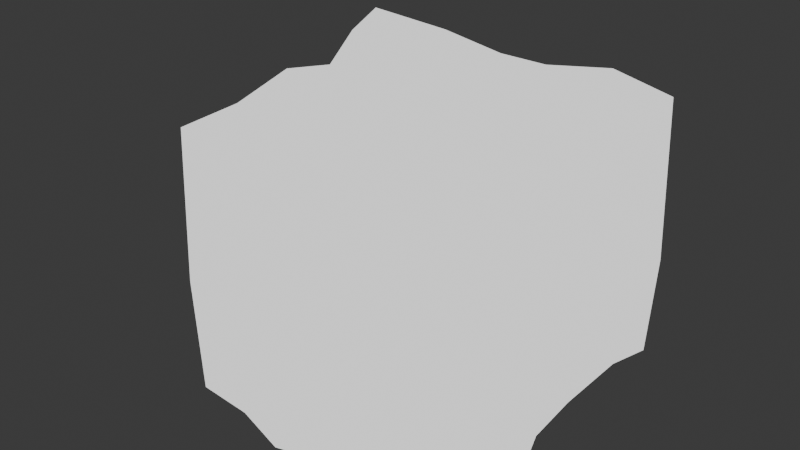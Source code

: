 # Source: base-ground.blend  (saved by Blender 4.3.34; exported with 4.5.12 LTS)
import bpy
from mathutils import Matrix  # noqa: F401  (used for matrix-valued properties, if any)

bpy.ops.wm.read_factory_settings(use_empty=True)
scene = bpy.context.scene
scene.name = 'Scene'

# ---- collections
col_collection = bpy.data.collections.new('Collection'); scene.collection.children.link(col_collection)

# ---- materials (node trees are filled in below, after node groups)
mat_grass = bpy.data.materials.new('grass')

# ---- material node trees
mat_grass.use_nodes = True; mat_grass.node_tree.nodes.clear()
_N = mat_grass.node_tree.nodes; _L = mat_grass.node_tree.links
n0 = _N.new('ShaderNodeOutputMaterial'); n0.name = 'Material Output'; n0.location = (300, 300)
n1 = _N.new('ShaderNodeEmission'); n1.name = 'Emission'; n1.location = (10, 300)
_L.new(n1.outputs[0], n0.inputs[0])
n0.is_active_output = True

# ---- world
world_world = bpy.data.worlds.new('World'); scene.world = world_world
world_world.use_nodes = True; world_world.node_tree.nodes.clear()
_N = world_world.node_tree.nodes; _L = world_world.node_tree.links
n0 = _N.new('ShaderNodeOutputWorld'); n0.name = 'World Output'; n0.location = (300, 300)
n1 = _N.new('ShaderNodeBackground'); n1.name = 'Background'; n1.location = (10, 300)
n1.inputs[0].default_value = (0.05088, 0.05088, 0.05088, 1.0)
_L.new(n1.outputs[0], n0.inputs[0])
n0.is_active_output = True
world_world.color = (0.05088, 0.05088, 0.05088)
world_world.sun_shadow_jitter_overblur = 0.0

# ---- meshes
me_plane = bpy.data.meshes.new('Plane')
me_plane.from_pydata([(-5.79, -8.004, 12.49), (8.958, -7.157, 12.45), (-10.33, 9.037, 12.74), (7.796, 7.178, 12.65), (-8.336, 5.0, 12.89), (-7.279, 2.221, 12.08), (-6.257, -1.575, 13.12), (-5.918, -4.855, 12.56), (-3.044, -8.202, 12.09), (-0.347, -9.014, 12.64), (2.494, -8.237, 12.68), (5.957, -8.711, 12.67), (8.772, -4.868, 12.59), (7.516, -1.484, 12.56), (7.285, 1.378, 12.76), (7.279, 5.255, 13.13), (4.393, 8.0, 12.94), (1.114, 7.731, 12.46), (-1.541, 7.905, 12.4), (-5.668, 8.972, 12.49), (-3.429, -5.473, 12.46), (-3.283, -1.843, 13.2), (-4.425, 1.847, 12.3), (-5.868, 5.615, 12.86), (-1.377, -4.528, 12.44), (-1.185, -1.611, 12.46), (-1.418, 1.735, 12.52), (-1.158, 5.209, 12.13), (2.648, -5.735, 12.33), (1.227, -1.694, 12.67), (1.415, 1.565, 12.56), (1.813, 5.063, 12.65), (5.556, -5.704, 13.16), (4.422, -2.465, 12.28), (4.355, 1.712, 12.81), (4.286, 4.318, 12.42), (-5.79, -8.004, 12.49), (8.958, -7.157, 12.45), (-10.33, 9.037, 12.74), (7.796, 7.178, 12.65), (-8.336, 5.0, 12.89), (-7.279, 2.221, 12.08), (-6.257, -1.575, 13.12), (-5.918, -4.855, 12.56), (-3.044, -8.202, 12.09), (-0.347, -9.014, 12.64), (2.494, -8.237, 12.68), (5.957, -8.711, 12.67), (8.772, -4.868, 12.59), (7.516, -1.484, 12.56), (7.285, 1.378, 12.76), (7.279, 5.255, 13.13), (4.393, 8.0, 12.94), (1.114, 7.731, 12.46), (-1.541, 7.905, 12.4), (-5.668, 8.972, 12.49), (-5.79, -8.004, 12.49), (8.958, -7.157, 12.45), (-10.33, 9.037, 12.74), (7.796, 7.178, 12.65), (-8.336, 5.0, 12.89), (-7.279, 2.221, 12.08), (-6.257, -1.575, 13.12), (-5.918, -4.855, 12.56), (-3.044, -8.202, 12.09), (-0.347, -9.014, 12.64), (2.494, -8.237, 12.68), (5.957, -8.711, 12.67), (8.772, -4.868, 12.59), (7.516, -1.484, 12.56), (7.285, 1.378, 12.76), (7.279, 5.255, 13.13), (4.393, 8.0, 12.94), (1.114, 7.731, 12.46), (-1.541, 7.905, 12.4), (-5.668, 8.972, 12.49), (-5.79, -8.004, 1.192e-07), (8.958, -7.157, 1.192e-07), (-10.33, 9.037, 1.192e-07), (7.796, 7.178, 1.192e-07), (-8.336, 5.0, 1.192e-07), (-7.279, 2.221, 1.192e-07), (-6.257, -1.575, 1.192e-07), (-5.918, -4.855, 1.192e-07), (-3.044, -8.202, 1.192e-07), (-0.347, -9.014, 1.192e-07), (2.494, -8.237, 1.192e-07), (5.957, -8.711, 1.192e-07), (8.772, -4.868, 1.192e-07), (7.516, -1.484, 1.192e-07), (7.285, 1.378, 1.192e-07), (7.279, 5.255, 1.192e-07), (4.393, 8.0, 1.192e-07), (1.114, 7.731, 1.192e-07), (-1.541, 7.905, 1.192e-07), (-5.668, 8.972, 1.192e-07), (8.025, 7.337, 4.864), (7.64, 3.676, 5.135), (1.997, 6.836, 4.292), (3.547, 9.109, 4.66), (1.541, -7.491, 4.055), (-1.288, -9.499, 5.71), (-11.05, 9.241, 3.614), (-5.828, 9.102, 4.663), (-1.255, 7.591, 5.595), (5.939, -8.437, 4.574), (-7.913, 3.327, 4.572), (8.894, -4.917, 4.481), (8.932, -7.133, 4.597), (-7.071, 2.018, 4.51), (7.238, -0.8251, 4.29), (-6.138, -2.465, 3.741), (7.366, 0.2832, 3.998), (-5.248, -5.17, 4.903), (-6.597, -7.661, 5.001), (-3.806, -9.039, 4.673)], [], [(35, 15, 3, 16), (4, 23, 19, 2), (23, 27, 18, 19), (27, 31, 17, 18), (31, 35, 16, 17), (0, 8, 20, 7), (7, 20, 21, 6), (6, 21, 22, 5), (5, 22, 23, 4), (8, 9, 24, 20), (20, 24, 25, 21), (21, 25, 26, 22), (22, 26, 27, 23), (9, 10, 28, 24), (24, 28, 29, 25), (25, 29, 30, 26), (26, 30, 31, 27), (10, 11, 32, 28), (28, 32, 33, 29), (29, 33, 34, 30), (30, 34, 35, 31), (11, 1, 12, 32), (32, 12, 13, 33), (33, 13, 14, 34), (34, 14, 15, 35), (6, 5, 41, 42), (14, 13, 49, 50), (7, 6, 42, 43), (0, 7, 43, 36), (15, 14, 50, 51), (8, 0, 36, 44), (1, 11, 47, 37), (16, 3, 39, 52), (9, 8, 44, 45), (3, 15, 51, 39), (17, 16, 52, 53), (10, 9, 45, 46), (2, 19, 55, 38), (18, 17, 53, 54), (11, 10, 46, 47), (4, 2, 38, 40), (19, 18, 54, 55), (12, 1, 37, 48), (5, 4, 40, 41), (13, 12, 48, 49), (41, 40, 60, 61), (49, 48, 68, 69), (42, 41, 61, 62), (50, 49, 69, 70), (43, 42, 62, 63), (36, 43, 63, 56), (51, 50, 70, 71), (44, 36, 56, 64), (37, 47, 67, 57), (52, 39, 59, 72), (45, 44, 64, 65), (39, 51, 71, 59), (53, 52, 72, 73), (46, 45, 65, 66), (38, 55, 75, 58), (54, 53, 73, 74), (47, 46, 66, 67), (40, 38, 58, 60), (55, 54, 74, 75), (48, 37, 57, 68), (96, 97, 91, 79), (98, 99, 92, 93), (100, 101, 85, 86), (102, 103, 95, 78), (104, 98, 93, 94), (105, 100, 86, 87), (106, 102, 78, 80), (103, 104, 94, 95), (107, 108, 77, 88), (109, 106, 80, 81), (110, 107, 88, 89), (111, 109, 81, 82), (112, 110, 89, 90), (113, 111, 82, 83), (114, 113, 83, 76), (97, 112, 90, 91), (115, 114, 76, 84), (108, 105, 87, 77), (99, 96, 79, 92), (101, 115, 84, 85), (65, 64, 115, 101), (72, 59, 96, 99), (57, 67, 105, 108), (64, 56, 114, 115), (71, 70, 112, 97), (56, 63, 113, 114), (63, 62, 111, 113), (70, 69, 110, 112), (62, 61, 109, 111), (69, 68, 107, 110), (61, 60, 106, 109), (68, 57, 108, 107), (75, 74, 104, 103), (60, 58, 102, 106), (67, 66, 100, 105), (74, 73, 98, 104), (58, 75, 103, 102), (66, 65, 101, 100), (73, 72, 99, 98), (59, 71, 97, 96)])
_uv = me_plane.uv_layers.new(name='UVMap')
_uv.uv.foreach_set('vector', [0.8, 0.8, 1.0, 0.8, 1.0, 1.0, 0.8, 1.0, 0.0, 0.8, 0.2, 0.8, 0.2, 1.0, 0.0, 1.0, 0.2, 0.8, 0.4, 0.8, 0.4, 1.0, 0.2, 1.0, 0.4, 0.8, 0.6, 0.8, 0.6, 1.0, 0.4, 1.0, 0.6, 0.8, 0.8, 0.8, 0.8, 1.0, 0.6, 1.0, 0.0, 0.0, 0.2, 0.0, 0.2, 0.2, 0.0, 0.2, 0.0, 0.2, 0.2, 0.2, 0.2, 0.4, 0.0, 0.4, 0.0, 0.4, 0.2, 0.4, 0.2, 0.6, 0.0, 0.6, 0.0, 0.6, 0.2, 0.6, 0.2, 0.8, 0.0, 0.8, 0.2, 0.0, 0.4, 0.0, 0.4, 0.2, 0.2, 0.2, 0.2, 0.2, 0.4, 0.2, 0.4, 0.4, 0.2, 0.4, 0.2, 0.4, 0.4, 0.4, 0.4, 0.6, 0.2, 0.6, 0.2, 0.6, 0.4, 0.6, 0.4, 0.8, 0.2, 0.8, 0.4, 0.0, 0.6, 0.0, 0.6, 0.2, 0.4, 0.2, 0.4, 0.2, 0.6, 0.2, 0.6, 0.4, 0.4, 0.4, 0.4, 0.4, 0.6, 0.4, 0.6, 0.6, 0.4, 0.6, 0.4, 0.6, 0.6, 0.6, 0.6, 0.8, 0.4, 0.8, 0.6, 0.0, 0.8, 0.0, 0.8, 0.2, 0.6, 0.2, 0.6, 0.2, 0.8, 0.2, 0.8, 0.4, 0.6, 0.4, 0.6, 0.4, 0.8, 0.4, 0.8, 0.6, 0.6, 0.6, 0.6, 0.6, 0.8, 0.6, 0.8, 0.8, 0.6, 0.8, 0.8, 0.0, 1.0, 0.0, 1.0, 0.2, 0.8, 0.2, 0.8, 0.2, 1.0, 0.2, 1.0, 0.4, 0.8, 0.4, 0.8, 0.4, 1.0, 0.4, 1.0, 0.6, 0.8, 0.6, 0.8, 0.6, 1.0, 0.6, 1.0, 0.8, 0.8, 0.8, 0.0, 0.4, 0.0, 0.6, 0.0, 0.6, 0.0, 0.4, 1.0, 0.6, 1.0, 0.4, 1.0, 0.4, 1.0, 0.6, 0.0, 0.2, 0.0, 0.4, 0.0, 0.4, 0.0, 0.2, 0.0, 0.0, 0.0, 0.2, 0.0, 0.2, 0.0, 0.0, 1.0, 0.8, 1.0, 0.6, 1.0, 0.6, 1.0, 0.8, 0.2, 0.0, 0.0, 0.0, 0.0, 0.0, 0.2, 0.0, 1.0, 0.0, 0.8, 0.0, 0.8, 0.0, 1.0, 0.0, 0.8, 1.0, 1.0, 1.0, 1.0, 1.0, 0.8, 1.0, 0.4, 0.0, 0.2, 0.0, 0.2, 0.0, 0.4, 0.0, 1.0, 1.0, 1.0, 0.8, 1.0, 0.8, 1.0, 1.0, 0.6, 1.0, 0.8, 1.0, 0.8, 1.0, 0.6, 1.0, 0.6, 0.0, 0.4, 0.0, 0.4, 0.0, 0.6, 0.0, 0.0, 1.0, 0.2, 1.0, 0.2, 1.0, 0.0, 1.0, 0.4, 1.0, 0.6, 1.0, 0.6, 1.0, 0.4, 1.0, 0.8, 0.0, 0.6, 0.0, 0.6, 0.0, 0.8, 0.0, 0.0, 0.8, 0.0, 1.0, 0.0, 1.0, 0.0, 0.8, 0.2, 1.0, 0.4, 1.0, 0.4, 1.0, 0.2, 1.0, 1.0, 0.2, 1.0, 0.0, 1.0, 0.0, 1.0, 0.2, 0.0, 0.6, 0.0, 0.8, 0.0, 0.8, 0.0, 0.6, 1.0, 0.4, 1.0, 0.2, 1.0, 0.2, 1.0, 0.4, 0.0, 0.6, 0.0, 0.8, 0.0, 0.8, 0.0, 0.6, 1.0, 0.4, 1.0, 0.2, 1.0, 0.2, 1.0, 0.4, 0.0, 0.4, 0.0, 0.6, 0.0, 0.6, 0.0, 0.4, 1.0, 0.6, 1.0, 0.4, 1.0, 0.4, 1.0, 0.6, 0.0, 0.2, 0.0, 0.4, 0.0, 0.4, 0.0, 0.2, 0.0, 0.0, 0.0, 0.2, 0.0, 0.2, 0.0, 0.0, 1.0, 0.8, 1.0, 0.6, 1.0, 0.6, 1.0, 0.8, 0.2, 0.0, 0.0, 0.0, 0.0, 0.0, 0.2, 0.0, 1.0, 0.0, 0.8, 0.0, 0.8, 0.0, 1.0, 0.0, 0.8, 1.0, 1.0, 1.0, 1.0, 1.0, 0.8, 1.0, 0.4, 0.0, 0.2, 0.0, 0.2, 0.0, 0.4, 0.0, 1.0, 1.0, 1.0, 0.8, 1.0, 0.8, 1.0, 1.0, 0.6, 1.0, 0.8, 1.0, 0.8, 1.0, 0.6, 1.0, 0.6, 0.0, 0.4, 0.0, 0.4, 0.0, 0.6, 0.0, 0.0, 1.0, 0.2, 1.0, 0.2, 1.0, 0.0, 1.0, 0.4, 1.0, 0.6, 1.0, 0.6, 1.0, 0.4, 1.0, 0.8, 0.0, 0.6, 0.0, 0.6, 0.0, 0.8, 0.0, 0.0, 0.8, 0.0, 1.0, 0.0, 1.0, 0.0, 0.8, 0.2, 1.0, 0.4, 1.0, 0.4, 1.0, 0.2, 1.0, 1.0, 0.2, 1.0, 0.0, 1.0, 0.0, 1.0, 0.2, 1.0, 1.0, 1.0, 0.8, 1.0, 0.8, 1.0, 1.0, 0.6, 1.0, 0.8, 1.0, 0.8, 1.0, 0.6, 1.0, 0.6, 0.0, 0.4, 0.0, 0.4, 0.0, 0.6, 0.0, 0.0, 1.0, 0.2, 1.0, 0.2, 1.0, 0.0, 1.0, 0.4, 1.0, 0.6, 1.0, 0.6, 1.0, 0.4, 1.0, 0.8, 0.0, 0.6, 0.0, 0.6, 0.0, 0.8, 0.0, 0.0, 0.8, 0.0, 1.0, 0.0, 1.0, 0.0, 0.8, 0.2, 1.0, 0.4, 1.0, 0.4, 1.0, 0.2, 1.0, 1.0, 0.2, 1.0, 0.0, 1.0, 0.0, 1.0, 0.2, 0.0, 0.6, 0.0, 0.8, 0.0, 0.8, 0.0, 0.6, 1.0, 0.4, 1.0, 0.2, 1.0, 0.2, 1.0, 0.4, 0.0, 0.4, 0.0, 0.6, 0.0, 0.6, 0.0, 0.4, 1.0, 0.6, 1.0, 0.4, 1.0, 0.4, 1.0, 0.6, 0.0, 0.2, 0.0, 0.4, 0.0, 0.4, 0.0, 0.2, 0.0, 0.0, 0.0, 0.2, 0.0, 0.2, 0.0, 0.0, 1.0, 0.8, 1.0, 0.6, 1.0, 0.6, 1.0, 0.8, 0.2, 0.0, 0.0, 0.0, 0.0, 0.0, 0.2, 0.0, 1.0, 0.0, 0.8, 0.0, 0.8, 0.0, 1.0, 0.0, 0.8, 1.0, 1.0, 1.0, 1.0, 1.0, 0.8, 1.0, 0.4, 0.0, 0.2, 0.0, 0.2, 0.0, 0.4, 0.0, 0.4, 0.0, 0.2, 0.0, 0.2, 0.0, 0.4, 0.0, 0.8, 1.0, 1.0, 1.0, 1.0, 1.0, 0.8, 1.0, 1.0, 0.0, 0.8, 0.0, 0.8, 0.0, 1.0, 0.0, 0.2, 0.0, 0.0, 0.0, 0.0, 0.0, 0.2, 0.0, 1.0, 0.8, 1.0, 0.6, 1.0, 0.6, 1.0, 0.8, 0.0, 0.0, 0.0, 0.2, 0.0, 0.2, 0.0, 0.0, 0.0, 0.2, 0.0, 0.4, 0.0, 0.4, 0.0, 0.2, 1.0, 0.6, 1.0, 0.4, 1.0, 0.4, 1.0, 0.6, 0.0, 0.4, 0.0, 0.6, 0.0, 0.6, 0.0, 0.4, 1.0, 0.4, 1.0, 0.2, 1.0, 0.2, 1.0, 0.4, 0.0, 0.6, 0.0, 0.8, 0.0, 0.8, 0.0, 0.6, 1.0, 0.2, 1.0, 0.0, 1.0, 0.0, 1.0, 0.2, 0.2, 1.0, 0.4, 1.0, 0.4, 1.0, 0.2, 1.0, 0.0, 0.8, 0.0, 1.0, 0.0, 1.0, 0.0, 0.8, 0.8, 0.0, 0.6, 0.0, 0.6, 0.0, 0.8, 0.0, 0.4, 1.0, 0.6, 1.0, 0.6, 1.0, 0.4, 1.0, 0.0, 1.0, 0.2, 1.0, 0.2, 1.0, 0.0, 1.0, 0.6, 0.0, 0.4, 0.0, 0.4, 0.0, 0.6, 0.0, 0.6, 1.0, 0.8, 1.0, 0.8, 1.0, 0.6, 1.0, 1.0, 1.0, 1.0, 0.8, 1.0, 0.8, 1.0, 1.0])
me_plane.materials.append(mat_grass)
me_plane.update()

# ---- objects
ob_plane = bpy.data.objects.new('Plane', me_plane)

# ---- transforms, parenting, visibility, modifiers, constraints
ob_plane.location = (0.0, 0.0, 0.0)

# ---- collection membership
col_collection.objects.link(ob_plane)

# ---- scene / render settings (as saved in the file)
scene.frame_start = 1; scene.frame_end = 250; scene.frame_set(1)
scene.render.engine = 'BLENDER_EEVEE_NEXT'
bpy.context.view_layer.update()

# ---- added for rendering (the .blend has no active camera): camera
cam_auto = bpy.data.cameras.new('AutoCamera')
cam_auto.lens = 50.0
cam_auto.sensor_width = 36.0
cam_auto.clip_end = 1000.0
ob_auto_camera = bpy.data.objects.new('AutoCamera', cam_auto)
scene.collection.objects.link(ob_auto_camera)
ob_auto_camera.location = (27.1042, -33.9079, 29.1183)
ob_auto_camera.rotation_euler = (1.09748, -7.21219e-08, 0.694738)
scene.camera = ob_auto_camera
bpy.context.view_layer.update()
